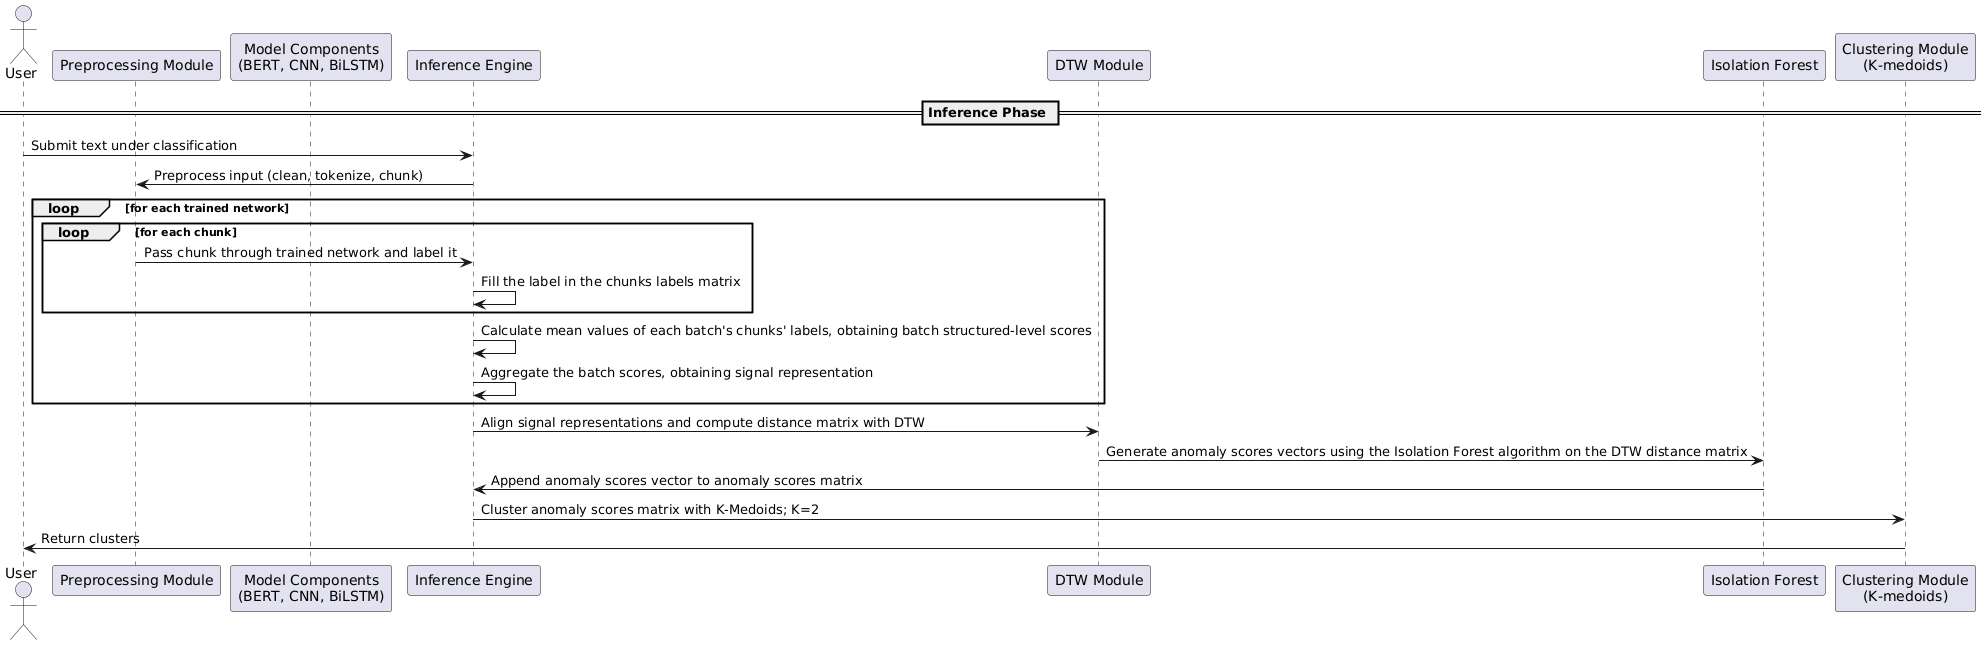

The diagram above was rendered by PlantUML. Its source (embedded in the PNG):
@startuml
actor User as U
participant "Preprocessing Module" as P
participant "Model Components\n(BERT, CNN, BiLSTM)" as MC
participant "Inference Engine" as IE
participant "DTW Module" as DTW
participant "Isolation Forest" as IF
participant "Clustering Module\n(K-medoids)" as CL

== Inference Phase ==
U -> IE: Submit text under classification
IE -> P: Preprocess input (clean, tokenize, chunk)
loop for each trained network
  loop for each chunk
    P -> IE: Pass chunk through trained network and label it
    IE -> IE: Fill the label in the chunks labels matrix
  end
  IE -> IE: Calculate mean values of each batch's chunks' labels, obtaining batch structured-level scores
  IE -> IE: Aggregate the batch scores, obtaining signal representation
end
IE -> DTW: Align signal representations and compute distance matrix with DTW
DTW -> IF: Generate anomaly scores vectors using the Isolation Forest algorithm on the DTW distance matrix
IF -> IE: Append anomaly scores vector to anomaly scores matrix
IE -> CL: Cluster anomaly scores matrix with K-Medoids; K=2
CL -> U: Return clusters
@enduml